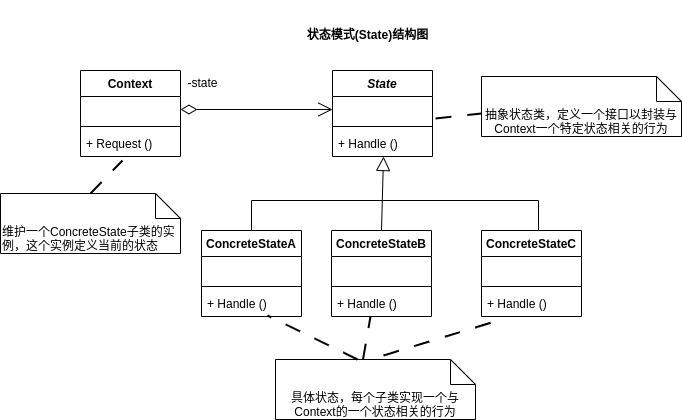

The diagram above was exported from draw.io. Its source (the exported page's mxGraphModel, read from the mxfile embedded in the PNG):
<mxGraphModel dx="820" dy="1616" grid="1" gridSize="10" guides="1" tooltips="1" connect="1" arrows="1" fold="1" page="1" pageScale="1" pageWidth="827" pageHeight="1169" math="0" shadow="0">
  <root>
    <mxCell id="0" />
    <mxCell id="1" parent="0" />
    <mxCell id="qMbtyhMDsO7AifZj2FaU-1" value="状态模式(State)结构图" style="text;align=center;fontStyle=1;verticalAlign=middle;spacingLeft=3;spacingRight=3;strokeColor=none;rotatable=0;points=[[0,0.5],[1,0.5]];portConstraint=eastwest;html=1;" vertex="1" parent="1">
      <mxGeometry x="290" y="-1070" width="229" height="70" as="geometry" />
    </mxCell>
    <mxCell id="p3g5AFNRCfYqBEPAf74--1" value="Context" style="swimlane;fontStyle=1;align=center;verticalAlign=top;childLayout=stackLayout;horizontal=1;startSize=26;horizontalStack=0;resizeParent=1;resizeParentMax=0;resizeLast=0;collapsible=1;marginBottom=0;whiteSpace=wrap;html=1;" vertex="1" parent="1">
      <mxGeometry x="118" y="-1000" width="100" height="86" as="geometry" />
    </mxCell>
    <mxCell id="p3g5AFNRCfYqBEPAf74--2" value="&amp;nbsp;" style="text;strokeColor=none;fillColor=none;align=left;verticalAlign=top;spacingLeft=4;spacingRight=4;overflow=hidden;rotatable=0;points=[[0,0.5],[1,0.5]];portConstraint=eastwest;whiteSpace=wrap;html=1;" vertex="1" parent="p3g5AFNRCfYqBEPAf74--1">
      <mxGeometry y="26" width="100" height="26" as="geometry" />
    </mxCell>
    <mxCell id="p3g5AFNRCfYqBEPAf74--3" value="" style="line;strokeWidth=1;fillColor=none;align=left;verticalAlign=middle;spacingTop=-1;spacingLeft=3;spacingRight=3;rotatable=0;labelPosition=right;points=[];portConstraint=eastwest;strokeColor=inherit;" vertex="1" parent="p3g5AFNRCfYqBEPAf74--1">
      <mxGeometry y="52" width="100" height="8" as="geometry" />
    </mxCell>
    <mxCell id="p3g5AFNRCfYqBEPAf74--4" value="+ Request ()" style="text;strokeColor=none;fillColor=none;align=left;verticalAlign=top;spacingLeft=4;spacingRight=4;overflow=hidden;rotatable=0;points=[[0,0.5],[1,0.5]];portConstraint=eastwest;whiteSpace=wrap;html=1;" vertex="1" parent="p3g5AFNRCfYqBEPAf74--1">
      <mxGeometry y="60" width="100" height="26" as="geometry" />
    </mxCell>
    <mxCell id="p3g5AFNRCfYqBEPAf74--6" style="edgeStyle=orthogonalEdgeStyle;rounded=0;orthogonalLoop=1;jettySize=auto;html=1;exitX=1;exitY=0.5;exitDx=0;exitDy=0;" edge="1" parent="p3g5AFNRCfYqBEPAf74--1" source="p3g5AFNRCfYqBEPAf74--2" target="p3g5AFNRCfYqBEPAf74--2">
      <mxGeometry relative="1" as="geometry" />
    </mxCell>
    <mxCell id="p3g5AFNRCfYqBEPAf74--7" value="&lt;i&gt;State&lt;/i&gt;" style="swimlane;fontStyle=1;align=center;verticalAlign=top;childLayout=stackLayout;horizontal=1;startSize=26;horizontalStack=0;resizeParent=1;resizeParentMax=0;resizeLast=0;collapsible=1;marginBottom=0;whiteSpace=wrap;html=1;" vertex="1" parent="1">
      <mxGeometry x="370" y="-1000" width="100" height="86" as="geometry" />
    </mxCell>
    <mxCell id="p3g5AFNRCfYqBEPAf74--8" value="&amp;nbsp;" style="text;strokeColor=none;fillColor=none;align=left;verticalAlign=top;spacingLeft=4;spacingRight=4;overflow=hidden;rotatable=0;points=[[0,0.5],[1,0.5]];portConstraint=eastwest;whiteSpace=wrap;html=1;" vertex="1" parent="p3g5AFNRCfYqBEPAf74--7">
      <mxGeometry y="26" width="100" height="26" as="geometry" />
    </mxCell>
    <mxCell id="p3g5AFNRCfYqBEPAf74--9" value="" style="line;strokeWidth=1;fillColor=none;align=left;verticalAlign=middle;spacingTop=-1;spacingLeft=3;spacingRight=3;rotatable=0;labelPosition=right;points=[];portConstraint=eastwest;strokeColor=inherit;" vertex="1" parent="p3g5AFNRCfYqBEPAf74--7">
      <mxGeometry y="52" width="100" height="8" as="geometry" />
    </mxCell>
    <mxCell id="p3g5AFNRCfYqBEPAf74--10" value="+ Handle ()" style="text;strokeColor=none;fillColor=none;align=left;verticalAlign=top;spacingLeft=4;spacingRight=4;overflow=hidden;rotatable=0;points=[[0,0.5],[1,0.5]];portConstraint=eastwest;whiteSpace=wrap;html=1;" vertex="1" parent="p3g5AFNRCfYqBEPAf74--7">
      <mxGeometry y="60" width="100" height="26" as="geometry" />
    </mxCell>
    <mxCell id="p3g5AFNRCfYqBEPAf74--11" style="edgeStyle=orthogonalEdgeStyle;rounded=0;orthogonalLoop=1;jettySize=auto;html=1;exitX=1;exitY=0.5;exitDx=0;exitDy=0;" edge="1" parent="p3g5AFNRCfYqBEPAf74--7" source="p3g5AFNRCfYqBEPAf74--8" target="p3g5AFNRCfYqBEPAf74--8">
      <mxGeometry relative="1" as="geometry" />
    </mxCell>
    <mxCell id="p3g5AFNRCfYqBEPAf74--43" style="edgeStyle=orthogonalEdgeStyle;rounded=0;orthogonalLoop=1;jettySize=auto;html=1;entryX=0.57;entryY=0.012;entryDx=0;entryDy=0;entryPerimeter=0;endArrow=none;endFill=0;" edge="1" parent="1" source="p3g5AFNRCfYqBEPAf74--12" target="p3g5AFNRCfYqBEPAf74--37">
      <mxGeometry relative="1" as="geometry">
        <mxPoint x="580" y="-880" as="targetPoint" />
        <Array as="points">
          <mxPoint x="289" y="-870" />
          <mxPoint x="576" y="-870" />
        </Array>
      </mxGeometry>
    </mxCell>
    <mxCell id="p3g5AFNRCfYqBEPAf74--12" value="ConcreteStateA" style="swimlane;fontStyle=1;align=center;verticalAlign=top;childLayout=stackLayout;horizontal=1;startSize=26;horizontalStack=0;resizeParent=1;resizeParentMax=0;resizeLast=0;collapsible=1;marginBottom=0;whiteSpace=wrap;html=1;" vertex="1" parent="1">
      <mxGeometry x="239" y="-840" width="100" height="86" as="geometry" />
    </mxCell>
    <mxCell id="p3g5AFNRCfYqBEPAf74--13" value="&amp;nbsp;" style="text;strokeColor=none;fillColor=none;align=left;verticalAlign=top;spacingLeft=4;spacingRight=4;overflow=hidden;rotatable=0;points=[[0,0.5],[1,0.5]];portConstraint=eastwest;whiteSpace=wrap;html=1;" vertex="1" parent="p3g5AFNRCfYqBEPAf74--12">
      <mxGeometry y="26" width="100" height="26" as="geometry" />
    </mxCell>
    <mxCell id="p3g5AFNRCfYqBEPAf74--14" value="" style="line;strokeWidth=1;fillColor=none;align=left;verticalAlign=middle;spacingTop=-1;spacingLeft=3;spacingRight=3;rotatable=0;labelPosition=right;points=[];portConstraint=eastwest;strokeColor=inherit;" vertex="1" parent="p3g5AFNRCfYqBEPAf74--12">
      <mxGeometry y="52" width="100" height="8" as="geometry" />
    </mxCell>
    <mxCell id="p3g5AFNRCfYqBEPAf74--15" value="+ Handle ()" style="text;strokeColor=none;fillColor=none;align=left;verticalAlign=top;spacingLeft=4;spacingRight=4;overflow=hidden;rotatable=0;points=[[0,0.5],[1,0.5]];portConstraint=eastwest;whiteSpace=wrap;html=1;" vertex="1" parent="p3g5AFNRCfYqBEPAf74--12">
      <mxGeometry y="60" width="100" height="26" as="geometry" />
    </mxCell>
    <mxCell id="p3g5AFNRCfYqBEPAf74--16" style="edgeStyle=orthogonalEdgeStyle;rounded=0;orthogonalLoop=1;jettySize=auto;html=1;exitX=1;exitY=0.5;exitDx=0;exitDy=0;" edge="1" parent="p3g5AFNRCfYqBEPAf74--12" source="p3g5AFNRCfYqBEPAf74--13" target="p3g5AFNRCfYqBEPAf74--13">
      <mxGeometry relative="1" as="geometry" />
    </mxCell>
    <mxCell id="p3g5AFNRCfYqBEPAf74--22" value="ConcreteStateB" style="swimlane;fontStyle=1;align=center;verticalAlign=top;childLayout=stackLayout;horizontal=1;startSize=26;horizontalStack=0;resizeParent=1;resizeParentMax=0;resizeLast=0;collapsible=1;marginBottom=0;whiteSpace=wrap;html=1;" vertex="1" parent="1">
      <mxGeometry x="369" y="-840" width="100" height="86" as="geometry" />
    </mxCell>
    <mxCell id="p3g5AFNRCfYqBEPAf74--23" value="&amp;nbsp;" style="text;strokeColor=none;fillColor=none;align=left;verticalAlign=top;spacingLeft=4;spacingRight=4;overflow=hidden;rotatable=0;points=[[0,0.5],[1,0.5]];portConstraint=eastwest;whiteSpace=wrap;html=1;" vertex="1" parent="p3g5AFNRCfYqBEPAf74--22">
      <mxGeometry y="26" width="100" height="26" as="geometry" />
    </mxCell>
    <mxCell id="p3g5AFNRCfYqBEPAf74--24" value="" style="line;strokeWidth=1;fillColor=none;align=left;verticalAlign=middle;spacingTop=-1;spacingLeft=3;spacingRight=3;rotatable=0;labelPosition=right;points=[];portConstraint=eastwest;strokeColor=inherit;" vertex="1" parent="p3g5AFNRCfYqBEPAf74--22">
      <mxGeometry y="52" width="100" height="8" as="geometry" />
    </mxCell>
    <mxCell id="p3g5AFNRCfYqBEPAf74--25" value="+ Handle ()" style="text;strokeColor=none;fillColor=none;align=left;verticalAlign=top;spacingLeft=4;spacingRight=4;overflow=hidden;rotatable=0;points=[[0,0.5],[1,0.5]];portConstraint=eastwest;whiteSpace=wrap;html=1;" vertex="1" parent="p3g5AFNRCfYqBEPAf74--22">
      <mxGeometry y="60" width="100" height="26" as="geometry" />
    </mxCell>
    <mxCell id="p3g5AFNRCfYqBEPAf74--26" style="edgeStyle=orthogonalEdgeStyle;rounded=0;orthogonalLoop=1;jettySize=auto;html=1;exitX=1;exitY=0.5;exitDx=0;exitDy=0;" edge="1" parent="p3g5AFNRCfYqBEPAf74--22" source="p3g5AFNRCfYqBEPAf74--23" target="p3g5AFNRCfYqBEPAf74--23">
      <mxGeometry relative="1" as="geometry" />
    </mxCell>
    <mxCell id="p3g5AFNRCfYqBEPAf74--37" value="ConcreteStateC" style="swimlane;fontStyle=1;align=center;verticalAlign=top;childLayout=stackLayout;horizontal=1;startSize=26;horizontalStack=0;resizeParent=1;resizeParentMax=0;resizeLast=0;collapsible=1;marginBottom=0;whiteSpace=wrap;html=1;" vertex="1" parent="1">
      <mxGeometry x="519" y="-840" width="100" height="86" as="geometry" />
    </mxCell>
    <mxCell id="p3g5AFNRCfYqBEPAf74--38" value="&amp;nbsp;" style="text;strokeColor=none;fillColor=none;align=left;verticalAlign=top;spacingLeft=4;spacingRight=4;overflow=hidden;rotatable=0;points=[[0,0.5],[1,0.5]];portConstraint=eastwest;whiteSpace=wrap;html=1;" vertex="1" parent="p3g5AFNRCfYqBEPAf74--37">
      <mxGeometry y="26" width="100" height="26" as="geometry" />
    </mxCell>
    <mxCell id="p3g5AFNRCfYqBEPAf74--39" value="" style="line;strokeWidth=1;fillColor=none;align=left;verticalAlign=middle;spacingTop=-1;spacingLeft=3;spacingRight=3;rotatable=0;labelPosition=right;points=[];portConstraint=eastwest;strokeColor=inherit;" vertex="1" parent="p3g5AFNRCfYqBEPAf74--37">
      <mxGeometry y="52" width="100" height="8" as="geometry" />
    </mxCell>
    <mxCell id="p3g5AFNRCfYqBEPAf74--40" value="+ Handle ()" style="text;strokeColor=none;fillColor=none;align=left;verticalAlign=top;spacingLeft=4;spacingRight=4;overflow=hidden;rotatable=0;points=[[0,0.5],[1,0.5]];portConstraint=eastwest;whiteSpace=wrap;html=1;" vertex="1" parent="p3g5AFNRCfYqBEPAf74--37">
      <mxGeometry y="60" width="100" height="26" as="geometry" />
    </mxCell>
    <mxCell id="p3g5AFNRCfYqBEPAf74--41" style="edgeStyle=orthogonalEdgeStyle;rounded=0;orthogonalLoop=1;jettySize=auto;html=1;exitX=1;exitY=0.5;exitDx=0;exitDy=0;" edge="1" parent="p3g5AFNRCfYqBEPAf74--37" source="p3g5AFNRCfYqBEPAf74--38" target="p3g5AFNRCfYqBEPAf74--38">
      <mxGeometry relative="1" as="geometry" />
    </mxCell>
    <mxCell id="p3g5AFNRCfYqBEPAf74--42" value="" style="endArrow=block;endFill=0;endSize=12;html=1;rounded=0;exitX=0.5;exitY=0;exitDx=0;exitDy=0;entryX=0.51;entryY=1;entryDx=0;entryDy=0;entryPerimeter=0;" edge="1" parent="1" source="p3g5AFNRCfYqBEPAf74--22" target="p3g5AFNRCfYqBEPAf74--10">
      <mxGeometry width="160" relative="1" as="geometry">
        <mxPoint x="490" y="-970" as="sourcePoint" />
        <mxPoint x="670" y="-940" as="targetPoint" />
      </mxGeometry>
    </mxCell>
    <mxCell id="p3g5AFNRCfYqBEPAf74--44" value="抽象状态类，定义一个接口以封装与Context一个特定状态相关的行为" style="shape=note2;boundedLbl=1;whiteSpace=wrap;html=1;size=25;verticalAlign=top;align=center;" vertex="1" parent="1">
      <mxGeometry x="519" y="-994" width="200" height="60" as="geometry" />
    </mxCell>
    <mxCell id="p3g5AFNRCfYqBEPAf74--45" value="维护一个ConcreteState子类的实例，这个实例定义当前的状态" style="shape=note2;boundedLbl=1;whiteSpace=wrap;html=1;size=25;verticalAlign=top;align=left;" vertex="1" parent="1">
      <mxGeometry x="38" y="-877" width="180" height="60" as="geometry" />
    </mxCell>
    <mxCell id="p3g5AFNRCfYqBEPAf74--48" value="具体状态，每个子类实现一个与Context的一个状态相关的行为" style="shape=note2;boundedLbl=1;whiteSpace=wrap;html=1;size=25;verticalAlign=top;align=center;" vertex="1" parent="1">
      <mxGeometry x="313" y="-711" width="200" height="60" as="geometry" />
    </mxCell>
    <mxCell id="p3g5AFNRCfYqBEPAf74--49" value="" style="endArrow=open;html=1;endSize=12;startArrow=diamondThin;startSize=14;startFill=0;edgeStyle=orthogonalEdgeStyle;align=left;verticalAlign=bottom;rounded=0;entryX=0;entryY=0.5;entryDx=0;entryDy=0;exitX=1;exitY=0.5;exitDx=0;exitDy=0;" edge="1" parent="1" source="p3g5AFNRCfYqBEPAf74--2" target="p3g5AFNRCfYqBEPAf74--8">
      <mxGeometry x="-1" y="3" relative="1" as="geometry">
        <mxPoint x="230" y="-1020" as="sourcePoint" />
        <mxPoint x="390" y="-1020" as="targetPoint" />
      </mxGeometry>
    </mxCell>
    <mxCell id="p3g5AFNRCfYqBEPAf74--53" value="" style="endArrow=none;dashed=1;html=1;rounded=0;dashPattern=8 8;strokeWidth=2;exitX=0.5;exitY=0;exitDx=0;exitDy=0;exitPerimeter=0;entryX=0.42;entryY=1.154;entryDx=0;entryDy=0;entryPerimeter=0;" edge="1" parent="1" source="p3g5AFNRCfYqBEPAf74--45" target="p3g5AFNRCfYqBEPAf74--4">
      <mxGeometry width="50" height="50" relative="1" as="geometry">
        <mxPoint x="240" y="-870" as="sourcePoint" />
        <mxPoint x="290" y="-920" as="targetPoint" />
      </mxGeometry>
    </mxCell>
    <mxCell id="p3g5AFNRCfYqBEPAf74--54" value="" style="endArrow=none;dashed=1;html=1;rounded=0;dashPattern=8 8;strokeWidth=2;exitX=1.03;exitY=0.846;exitDx=0;exitDy=0;exitPerimeter=0;entryX=0;entryY=0.617;entryDx=0;entryDy=0;entryPerimeter=0;" edge="1" parent="1" source="p3g5AFNRCfYqBEPAf74--8" target="p3g5AFNRCfYqBEPAf74--44">
      <mxGeometry width="50" height="50" relative="1" as="geometry">
        <mxPoint x="530" y="-881" as="sourcePoint" />
        <mxPoint x="580" y="-931" as="targetPoint" />
      </mxGeometry>
    </mxCell>
    <mxCell id="p3g5AFNRCfYqBEPAf74--55" value="" style="endArrow=none;dashed=1;html=1;rounded=0;dashPattern=8 8;strokeWidth=2;exitX=0.54;exitY=-0.067;exitDx=0;exitDy=0;exitPerimeter=0;entryX=0.23;entryY=1.077;entryDx=0;entryDy=0;entryPerimeter=0;" edge="1" parent="1" source="p3g5AFNRCfYqBEPAf74--48" target="p3g5AFNRCfYqBEPAf74--40">
      <mxGeometry width="50" height="50" relative="1" as="geometry">
        <mxPoint x="557" y="-697" as="sourcePoint" />
        <mxPoint x="581" y="-730" as="targetPoint" />
      </mxGeometry>
    </mxCell>
    <mxCell id="p3g5AFNRCfYqBEPAf74--56" value="" style="endArrow=none;dashed=1;html=1;rounded=0;dashPattern=8 8;strokeWidth=2;exitX=0.41;exitY=0;exitDx=0;exitDy=0;exitPerimeter=0;entryX=0.66;entryY=0.962;entryDx=0;entryDy=0;entryPerimeter=0;" edge="1" parent="1" source="p3g5AFNRCfYqBEPAf74--48" target="p3g5AFNRCfYqBEPAf74--15">
      <mxGeometry width="50" height="50" relative="1" as="geometry">
        <mxPoint x="277" y="-707" as="sourcePoint" />
        <mxPoint x="301" y="-740" as="targetPoint" />
      </mxGeometry>
    </mxCell>
    <mxCell id="p3g5AFNRCfYqBEPAf74--59" value="" style="endArrow=none;dashed=1;html=1;rounded=0;dashPattern=8 8;strokeWidth=2;exitX=0;exitY=0;exitDx=87.5;exitDy=0;exitPerimeter=0;entryX=0.39;entryY=1;entryDx=0;entryDy=0;entryPerimeter=0;" edge="1" parent="1" source="p3g5AFNRCfYqBEPAf74--48" target="p3g5AFNRCfYqBEPAf74--25">
      <mxGeometry width="50" height="50" relative="1" as="geometry">
        <mxPoint x="480" y="-737" as="sourcePoint" />
        <mxPoint x="504" y="-770" as="targetPoint" />
      </mxGeometry>
    </mxCell>
    <mxCell id="p3g5AFNRCfYqBEPAf74--60" value="-state" style="text;html=1;align=center;verticalAlign=middle;resizable=0;points=[];autosize=1;strokeColor=none;fillColor=none;" vertex="1" parent="1">
      <mxGeometry x="215" y="-1002" width="50" height="30" as="geometry" />
    </mxCell>
  </root>
</mxGraphModel>